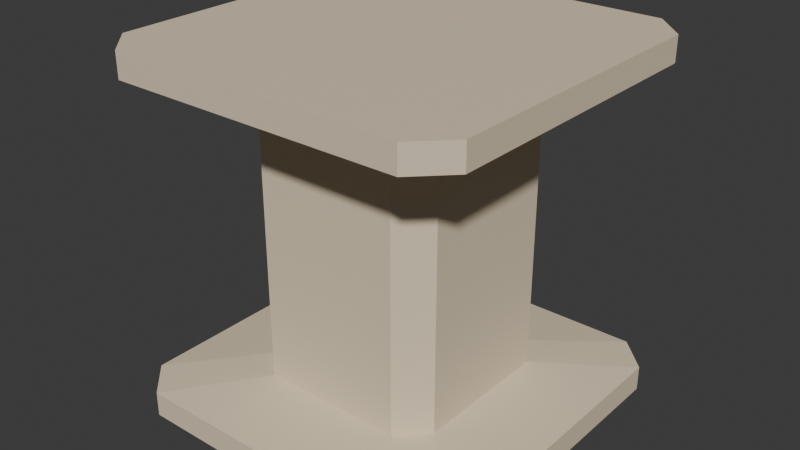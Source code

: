 # Source: mod_porch_column.blend  (saved by Blender 5.1.29; exported with 4.5.12 LTS)
import bpy
from mathutils import Matrix  # noqa: F401  (used for matrix-valued properties, if any)

bpy.ops.wm.read_factory_settings(use_empty=True)
scene = bpy.context.scene
scene.name = 'Scene'

# ---- collections
col_collection = bpy.data.collections.new('Collection'); scene.collection.children.link(col_collection)

# ---- materials (node trees are filled in below, after node groups)
mat_mat_porch_column = bpy.data.materials.new('mat_porch_column')

# ---- material node trees
mat_mat_porch_column.use_nodes = True; mat_mat_porch_column.node_tree.nodes.clear()
_N = mat_mat_porch_column.node_tree.nodes; _L = mat_mat_porch_column.node_tree.links
n0 = _N.new('ShaderNodeBsdfPrincipled'); n0.name = 'Principled BSDF'; n0.location = (-200, 100)
n0.inputs[0].default_value = (0.78, 0.66, 0.48, 1.0)
n0.inputs[2].default_value = 0.7
n1 = _N.new('ShaderNodeOutputMaterial'); n1.name = 'Material Output'; n1.location = (200, 100)
_L.new(n0.outputs[0], n1.inputs[0])
n1.is_active_output = True

# ---- world
world_world = bpy.data.worlds.new('World'); scene.world = world_world
world_world.use_nodes = True; world_world.node_tree.nodes.clear()
_N = world_world.node_tree.nodes; _L = world_world.node_tree.links
n0 = _N.new('ShaderNodeOutputWorld'); n0.name = 'World Output'; n0.location = (200, 100)
n1 = _N.new('ShaderNodeBackground'); n1.name = 'Background'; n1.location = (-200, 100)
n1.inputs[0].default_value = (0.05088, 0.05088, 0.05088, 1.0)
_L.new(n1.outputs[0], n0.inputs[0])
n0.is_active_output = True
world_world.color = (0.05088, 0.05088, 0.05088)
world_world.sun_shadow_jitter_overblur = 0.0

# ---- meshes
me_porch_column_mesh = bpy.data.meshes.new('porch_column_mesh')
me_porch_column_mesh.from_pydata([(-0.41, -0.5, 0.0), (0.41, -0.5, 0.0), (0.5, -0.41, 0.0), (0.5, 0.41, 0.0), (0.41, 0.5, 0.0), (-0.41, 0.5, 0.0), (-0.5, 0.41, 0.0), (-0.5, -0.41, 0.0), (-0.41, -0.5, 0.07), (0.41, -0.5, 0.07), (0.5, -0.41, 0.07), (0.5, 0.41, 0.07), (0.41, 0.5, 0.07), (-0.41, 0.5, 0.07), (-0.5, 0.41, 0.07), (-0.5, -0.41, 0.07), (-0.2007, -0.275, 0.1), (0.2007, -0.275, 0.1), (0.275, -0.2007, 0.1), (0.275, 0.2007, 0.1), (0.2007, 0.275, 0.1), (-0.2007, 0.275, 0.1), (-0.275, 0.2007, 0.1), (-0.275, -0.2007, 0.1), (-0.2007, -0.275, 0.9), (0.2007, -0.275, 0.9), (0.275, -0.2007, 0.9), (0.275, 0.2007, 0.9), (0.2007, 0.275, 0.9), (-0.2007, 0.275, 0.9), (-0.275, 0.2007, 0.9), (-0.275, -0.2007, 0.9), (-0.41, -0.5, 0.93), (0.41, -0.5, 0.93), (0.5, -0.41, 0.93), (0.5, 0.41, 0.93), (0.41, 0.5, 0.93), (-0.41, 0.5, 0.93), (-0.5, 0.41, 0.93), (-0.5, -0.41, 0.93), (-0.41, -0.5, 1.0), (0.41, -0.5, 1.0), (0.5, -0.41, 1.0), (0.5, 0.41, 1.0), (0.41, 0.5, 1.0), (-0.41, 0.5, 1.0), (-0.5, 0.41, 1.0), (-0.5, -0.41, 1.0)], [], [(7, 6, 5, 4, 3, 2, 1, 0), (40, 41, 42, 43, 44, 45, 46, 47), (0, 1, 9, 8), (1, 2, 10, 9), (2, 3, 11, 10), (3, 4, 12, 11), (4, 5, 13, 12), (5, 6, 14, 13), (6, 7, 15, 14), (7, 0, 8, 15), (8, 9, 17, 16), (9, 10, 18, 17), (10, 11, 19, 18), (11, 12, 20, 19), (12, 13, 21, 20), (13, 14, 22, 21), (14, 15, 23, 22), (15, 8, 16, 23), (16, 17, 25, 24), (17, 18, 26, 25), (18, 19, 27, 26), (19, 20, 28, 27), (20, 21, 29, 28), (21, 22, 30, 29), (22, 23, 31, 30), (23, 16, 24, 31), (24, 25, 33, 32), (25, 26, 34, 33), (26, 27, 35, 34), (27, 28, 36, 35), (28, 29, 37, 36), (29, 30, 38, 37), (30, 31, 39, 38), (31, 24, 32, 39), (32, 33, 41, 40), (33, 34, 42, 41), (34, 35, 43, 42), (35, 36, 44, 43), (36, 37, 45, 44), (37, 38, 46, 45), (38, 39, 47, 46), (39, 32, 40, 47)])
me_porch_column_mesh.materials.append(mat_mat_porch_column)
me_porch_column_mesh.update()

# ---- objects
ob_porch_column = bpy.data.objects.new('porch_column', me_porch_column_mesh)

# ---- transforms, parenting, visibility, modifiers, constraints
ob_porch_column.location = (0.0, 0.0, 0.0)

# ---- collection membership
col_collection.objects.link(ob_porch_column)

# ---- scene / render settings (as saved in the file)
scene.frame_start = 1; scene.frame_end = 250; scene.frame_set(1)
scene.render.engine = 'BLENDER_EEVEE_NEXT'
scene.render.bake_bias = 0.0
scene.render.bake_samples = 0
scene.cycles.sampling_pattern = 'TABULATED_SOBOL'
scene.eevee.use_volume_custom_range = False
bpy.context.view_layer.update()

# ---- added for rendering (the .blend has no active camera and no usable light): camera, sun
cam_auto = bpy.data.cameras.new('AutoCamera')
cam_auto.lens = 50.0
cam_auto.sensor_width = 36.0
cam_auto.clip_end = 1000.0
ob_auto_camera = bpy.data.objects.new('AutoCamera', cam_auto)
scene.collection.objects.link(ob_auto_camera)
ob_auto_camera.location = (1.60254, -1.92304, 1.78203)
ob_auto_camera.rotation_euler = (1.09748, -7.21219e-08, 0.694738)
scene.camera = ob_auto_camera
light_auto_sun = bpy.data.lights.new('AutoSun', 'SUN')
light_auto_sun.energy = 3.0
light_auto_sun.angle = 0.0523599
ob_auto_sun = bpy.data.objects.new('AutoSun', light_auto_sun)
scene.collection.objects.link(ob_auto_sun)
ob_auto_sun.rotation_euler = (0.872665, 0.174533, 0.523599)
bpy.context.view_layer.update()
